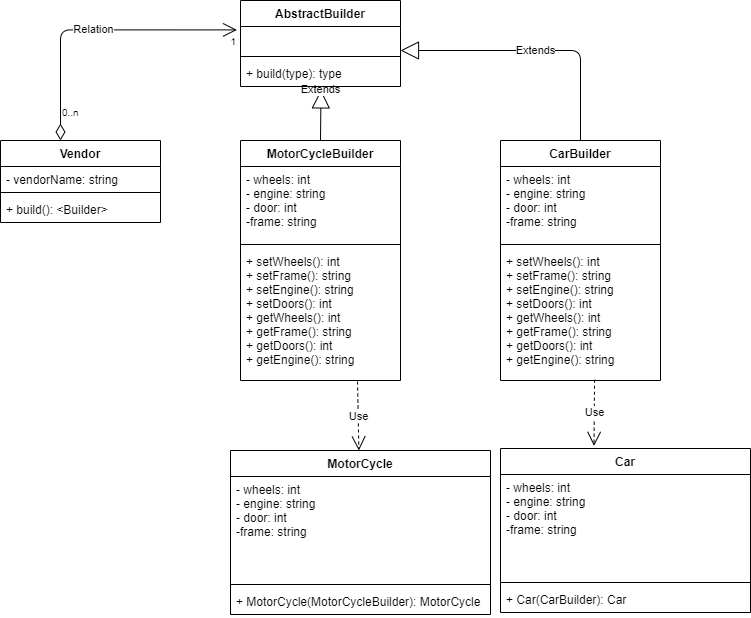

The diagram above was exported from draw.io. Its source (the exported page's mxGraphModel, read from the mxfile embedded in the PNG):
<mxGraphModel dx="1038" dy="499" grid="1" gridSize="10" guides="1" tooltips="1" connect="1" arrows="1" fold="1" page="1" pageScale="1" pageWidth="850" pageHeight="1100" math="0" shadow="0">
  <root>
    <mxCell id="0" />
    <mxCell id="1" parent="0" />
    <mxCell id="moDZF4Eg30RJeHKs0hG1-2" value="Vendor" style="swimlane;fontStyle=1;align=center;verticalAlign=top;childLayout=stackLayout;horizontal=1;startSize=26;horizontalStack=0;resizeParent=1;resizeParentMax=0;resizeLast=0;collapsible=1;marginBottom=0;" parent="1" vertex="1">
      <mxGeometry x="120" y="160" width="160" height="82" as="geometry" />
    </mxCell>
    <mxCell id="moDZF4Eg30RJeHKs0hG1-3" value="- vendorName: string" style="text;strokeColor=none;fillColor=none;align=left;verticalAlign=top;spacingLeft=4;spacingRight=4;overflow=hidden;rotatable=0;points=[[0,0.5],[1,0.5]];portConstraint=eastwest;" parent="moDZF4Eg30RJeHKs0hG1-2" vertex="1">
      <mxGeometry y="26" width="160" height="22" as="geometry" />
    </mxCell>
    <mxCell id="moDZF4Eg30RJeHKs0hG1-4" value="" style="line;strokeWidth=1;fillColor=none;align=left;verticalAlign=middle;spacingTop=-1;spacingLeft=3;spacingRight=3;rotatable=0;labelPosition=right;points=[];portConstraint=eastwest;" parent="moDZF4Eg30RJeHKs0hG1-2" vertex="1">
      <mxGeometry y="48" width="160" height="8" as="geometry" />
    </mxCell>
    <mxCell id="moDZF4Eg30RJeHKs0hG1-5" value="+ build(): &lt;Builder&gt;" style="text;strokeColor=none;fillColor=none;align=left;verticalAlign=top;spacingLeft=4;spacingRight=4;overflow=hidden;rotatable=0;points=[[0,0.5],[1,0.5]];portConstraint=eastwest;" parent="moDZF4Eg30RJeHKs0hG1-2" vertex="1">
      <mxGeometry y="56" width="160" height="26" as="geometry" />
    </mxCell>
    <mxCell id="moDZF4Eg30RJeHKs0hG1-7" value="CarBuilder" style="swimlane;fontStyle=1;align=center;verticalAlign=top;childLayout=stackLayout;horizontal=1;startSize=26;horizontalStack=0;resizeParent=1;resizeParentMax=0;resizeLast=0;collapsible=1;marginBottom=0;" parent="1" vertex="1">
      <mxGeometry x="620" y="160" width="160" height="240" as="geometry" />
    </mxCell>
    <mxCell id="moDZF4Eg30RJeHKs0hG1-8" value="- wheels: int&#10;- engine: string&#10;- door: int&#10;-frame: string&#10;&#10;&#10;&#10;" style="text;strokeColor=none;fillColor=none;align=left;verticalAlign=top;spacingLeft=4;spacingRight=4;overflow=hidden;rotatable=0;points=[[0,0.5],[1,0.5]];portConstraint=eastwest;" parent="moDZF4Eg30RJeHKs0hG1-7" vertex="1">
      <mxGeometry y="26" width="160" height="74" as="geometry" />
    </mxCell>
    <mxCell id="moDZF4Eg30RJeHKs0hG1-9" value="" style="line;strokeWidth=1;fillColor=none;align=left;verticalAlign=middle;spacingTop=-1;spacingLeft=3;spacingRight=3;rotatable=0;labelPosition=right;points=[];portConstraint=eastwest;" parent="moDZF4Eg30RJeHKs0hG1-7" vertex="1">
      <mxGeometry y="100" width="160" height="8" as="geometry" />
    </mxCell>
    <mxCell id="moDZF4Eg30RJeHKs0hG1-10" value="+ setWheels(): int&#10;+ setFrame(): string&#10;+ setEngine(): string&#10;+ setDoors(): int&#10;+ getWheels(): int&#10;+ getFrame(): string&#10;+ getDoors(): int&#10;+ getEngine(): string" style="text;strokeColor=none;fillColor=none;align=left;verticalAlign=top;spacingLeft=4;spacingRight=4;overflow=hidden;rotatable=0;points=[[0,0.5],[1,0.5]];portConstraint=eastwest;" parent="moDZF4Eg30RJeHKs0hG1-7" vertex="1">
      <mxGeometry y="108" width="160" height="132" as="geometry" />
    </mxCell>
    <mxCell id="moDZF4Eg30RJeHKs0hG1-14" value="MotorCycleBuilder" style="swimlane;fontStyle=1;align=center;verticalAlign=top;childLayout=stackLayout;horizontal=1;startSize=26;horizontalStack=0;resizeParent=1;resizeParentMax=0;resizeLast=0;collapsible=1;marginBottom=0;" parent="1" vertex="1">
      <mxGeometry x="360" y="160" width="160" height="240" as="geometry" />
    </mxCell>
    <mxCell id="moDZF4Eg30RJeHKs0hG1-15" value="- wheels: int&#10;- engine: string&#10;- door: int&#10;-frame: string&#10;&#10;&#10;&#10;" style="text;strokeColor=none;fillColor=none;align=left;verticalAlign=top;spacingLeft=4;spacingRight=4;overflow=hidden;rotatable=0;points=[[0,0.5],[1,0.5]];portConstraint=eastwest;" parent="moDZF4Eg30RJeHKs0hG1-14" vertex="1">
      <mxGeometry y="26" width="160" height="74" as="geometry" />
    </mxCell>
    <mxCell id="moDZF4Eg30RJeHKs0hG1-16" value="" style="line;strokeWidth=1;fillColor=none;align=left;verticalAlign=middle;spacingTop=-1;spacingLeft=3;spacingRight=3;rotatable=0;labelPosition=right;points=[];portConstraint=eastwest;" parent="moDZF4Eg30RJeHKs0hG1-14" vertex="1">
      <mxGeometry y="100" width="160" height="8" as="geometry" />
    </mxCell>
    <mxCell id="moDZF4Eg30RJeHKs0hG1-17" value="+ setWheels(): int&#10;+ setFrame(): string&#10;+ setEngine(): string&#10;+ setDoors(): int&#10;+ getWheels(): int&#10;+ getFrame(): string&#10;+ getDoors(): int&#10;+ getEngine(): string" style="text;strokeColor=none;fillColor=none;align=left;verticalAlign=top;spacingLeft=4;spacingRight=4;overflow=hidden;rotatable=0;points=[[0,0.5],[1,0.5]];portConstraint=eastwest;" parent="moDZF4Eg30RJeHKs0hG1-14" vertex="1">
      <mxGeometry y="108" width="160" height="132" as="geometry" />
    </mxCell>
    <mxCell id="moDZF4Eg30RJeHKs0hG1-28" value="Relation" style="endArrow=open;html=1;endSize=12;startArrow=diamondThin;startSize=14;startFill=0;edgeStyle=orthogonalEdgeStyle;entryX=-0.022;entryY=0.131;entryDx=0;entryDy=0;entryPerimeter=0;" parent="1" target="moDZF4Eg30RJeHKs0hG1-24" edge="1">
      <mxGeometry relative="1" as="geometry">
        <mxPoint x="180" y="160" as="sourcePoint" />
        <mxPoint x="340" y="150" as="targetPoint" />
      </mxGeometry>
    </mxCell>
    <mxCell id="moDZF4Eg30RJeHKs0hG1-29" value="0..n" style="resizable=0;html=1;align=left;verticalAlign=top;labelBackgroundColor=#ffffff;fontSize=10;" parent="moDZF4Eg30RJeHKs0hG1-28" connectable="0" vertex="1">
      <mxGeometry x="-1" relative="1" as="geometry">
        <mxPoint y="-40" as="offset" />
      </mxGeometry>
    </mxCell>
    <mxCell id="moDZF4Eg30RJeHKs0hG1-30" value="1" style="resizable=0;html=1;align=right;verticalAlign=top;labelBackgroundColor=#ffffff;fontSize=10;" parent="moDZF4Eg30RJeHKs0hG1-28" connectable="0" vertex="1">
      <mxGeometry x="1" relative="1" as="geometry" />
    </mxCell>
    <mxCell id="moDZF4Eg30RJeHKs0hG1-44" value="Extends" style="endArrow=block;endSize=16;endFill=0;html=1;entryX=0.503;entryY=1.131;entryDx=0;entryDy=0;entryPerimeter=0;exitX=0.5;exitY=0;exitDx=0;exitDy=0;" parent="1" source="moDZF4Eg30RJeHKs0hG1-14" target="moDZF4Eg30RJeHKs0hG1-26" edge="1">
      <mxGeometry x="1" width="160" relative="1" as="geometry">
        <mxPoint x="440" y="155" as="sourcePoint" />
        <mxPoint x="425" y="140" as="targetPoint" />
        <Array as="points" />
        <mxPoint as="offset" />
      </mxGeometry>
    </mxCell>
    <mxCell id="moDZF4Eg30RJeHKs0hG1-23" value="AbstractBuilder" style="swimlane;fontStyle=1;align=center;verticalAlign=top;childLayout=stackLayout;horizontal=1;startSize=26;horizontalStack=0;resizeParent=1;resizeParentMax=0;resizeLast=0;collapsible=1;marginBottom=0;" parent="1" vertex="1">
      <mxGeometry x="360" y="20" width="160" height="86" as="geometry" />
    </mxCell>
    <mxCell id="moDZF4Eg30RJeHKs0hG1-24" value=" " style="text;strokeColor=none;fillColor=none;align=left;verticalAlign=top;spacingLeft=4;spacingRight=4;overflow=hidden;rotatable=0;points=[[0,0.5],[1,0.5]];portConstraint=eastwest;" parent="moDZF4Eg30RJeHKs0hG1-23" vertex="1">
      <mxGeometry y="26" width="160" height="26" as="geometry" />
    </mxCell>
    <mxCell id="moDZF4Eg30RJeHKs0hG1-25" value="" style="line;strokeWidth=1;fillColor=none;align=left;verticalAlign=middle;spacingTop=-1;spacingLeft=3;spacingRight=3;rotatable=0;labelPosition=right;points=[];portConstraint=eastwest;" parent="moDZF4Eg30RJeHKs0hG1-23" vertex="1">
      <mxGeometry y="52" width="160" height="8" as="geometry" />
    </mxCell>
    <mxCell id="moDZF4Eg30RJeHKs0hG1-26" value="+ build(type): type" style="text;strokeColor=none;fillColor=none;align=left;verticalAlign=top;spacingLeft=4;spacingRight=4;overflow=hidden;rotatable=0;points=[[0,0.5],[1,0.5]];portConstraint=eastwest;" parent="moDZF4Eg30RJeHKs0hG1-23" vertex="1">
      <mxGeometry y="60" width="160" height="26" as="geometry" />
    </mxCell>
    <mxCell id="moDZF4Eg30RJeHKs0hG1-50" value="Extends" style="endArrow=block;endSize=16;endFill=0;html=1;exitX=0.5;exitY=0;exitDx=0;exitDy=0;" parent="1" source="moDZF4Eg30RJeHKs0hG1-7" edge="1">
      <mxGeometry width="160" relative="1" as="geometry">
        <mxPoint x="480" y="90" as="sourcePoint" />
        <mxPoint x="520" y="70" as="targetPoint" />
        <Array as="points">
          <mxPoint x="700" y="70" />
        </Array>
      </mxGeometry>
    </mxCell>
    <mxCell id="moDZF4Eg30RJeHKs0hG1-52" value="Use" style="endArrow=open;endSize=12;dashed=1;html=1;" parent="1" target="moDZF4Eg30RJeHKs0hG1-56" edge="1">
      <mxGeometry width="160" relative="1" as="geometry">
        <mxPoint x="477" y="401" as="sourcePoint" />
        <mxPoint x="430" y="480" as="targetPoint" />
      </mxGeometry>
    </mxCell>
    <mxCell id="moDZF4Eg30RJeHKs0hG1-55" value="Use" style="endArrow=open;endSize=12;dashed=1;html=1;entryX=0.374;entryY=-0.016;entryDx=0;entryDy=0;entryPerimeter=0;exitX=0.588;exitY=0.994;exitDx=0;exitDy=0;exitPerimeter=0;" parent="1" target="moDZF4Eg30RJeHKs0hG1-61" edge="1" source="moDZF4Eg30RJeHKs0hG1-10">
      <mxGeometry width="160" relative="1" as="geometry">
        <mxPoint x="702" y="403" as="sourcePoint" />
        <mxPoint x="702" y="480" as="targetPoint" />
      </mxGeometry>
    </mxCell>
    <mxCell id="moDZF4Eg30RJeHKs0hG1-56" value="MotorCycle" style="swimlane;fontStyle=1;align=center;verticalAlign=top;childLayout=stackLayout;horizontal=1;startSize=26;horizontalStack=0;resizeParent=1;resizeParentMax=0;resizeLast=0;collapsible=1;marginBottom=0;" parent="1" vertex="1">
      <mxGeometry x="350" y="470" width="260" height="164" as="geometry" />
    </mxCell>
    <mxCell id="moDZF4Eg30RJeHKs0hG1-57" value="- wheels: int&#10;- engine: string&#10;- door: int&#10;-frame: string&#10;&#10;&#10;&#10;" style="text;strokeColor=none;fillColor=none;align=left;verticalAlign=top;spacingLeft=4;spacingRight=4;overflow=hidden;rotatable=0;points=[[0,0.5],[1,0.5]];portConstraint=eastwest;" parent="moDZF4Eg30RJeHKs0hG1-56" vertex="1">
      <mxGeometry y="26" width="260" height="104" as="geometry" />
    </mxCell>
    <mxCell id="moDZF4Eg30RJeHKs0hG1-58" value="" style="line;strokeWidth=1;fillColor=none;align=left;verticalAlign=middle;spacingTop=-1;spacingLeft=3;spacingRight=3;rotatable=0;labelPosition=right;points=[];portConstraint=eastwest;" parent="moDZF4Eg30RJeHKs0hG1-56" vertex="1">
      <mxGeometry y="130" width="260" height="8" as="geometry" />
    </mxCell>
    <mxCell id="moDZF4Eg30RJeHKs0hG1-59" value="+ MotorCycle(MotorCycleBuilder): MotorCycle" style="text;strokeColor=none;fillColor=none;align=left;verticalAlign=top;spacingLeft=4;spacingRight=4;overflow=hidden;rotatable=0;points=[[0,0.5],[1,0.5]];portConstraint=eastwest;" parent="moDZF4Eg30RJeHKs0hG1-56" vertex="1">
      <mxGeometry y="138" width="260" height="26" as="geometry" />
    </mxCell>
    <mxCell id="moDZF4Eg30RJeHKs0hG1-60" value="&lt;span style=&quot;color: rgba(0 , 0 , 0 , 0) ; font-family: monospace ; font-size: 0px&quot;&gt;%3CmxGraphModel%3E%3Croot%3E%3CmxCell%20id%3D%220%22%2F%3E%3CmxCell%20id%3D%221%22%20parent%3D%220%22%2F%3E%3CmxCell%20id%3D%222%22%20value%3D%22MotorCycle%22%20style%3D%22swimlane%3BfontStyle%3D1%3Balign%3Dcenter%3BverticalAlign%3Dtop%3BchildLayout%3DstackLayout%3Bhorizontal%3D1%3BstartSize%3D26%3BhorizontalStack%3D0%3BresizeParent%3D1%3BresizeParentMax%3D0%3BresizeLast%3D0%3Bcollapsible%3D1%3BmarginBottom%3D0%3B%22%20vertex%3D%221%22%20parent%3D%221%22%3E%3CmxGeometry%20x%3D%22350%22%20y%3D%22470%22%20width%3D%22250%22%20height%3D%22164%22%20as%3D%22geometry%22%2F%3E%3C%2FmxCell%3E%3CmxCell%20id%3D%223%22%20value%3D%22-%20wheels%3A%20int%26%2310%3B-%20engine%3A%20string%26%2310%3B-%20door%3A%20int%26%2310%3B-frame%3A%20string%26%2310%3B%26%2310%3B%26%2310%3B%26%2310%3B%22%20style%3D%22text%3BstrokeColor%3Dnone%3BfillColor%3Dnone%3Balign%3Dleft%3BverticalAlign%3Dtop%3BspacingLeft%3D4%3BspacingRight%3D4%3Boverflow%3Dhidden%3Brotatable%3D0%3Bpoints%3D%5B%5B0%2C0.5%5D%2C%5B1%2C0.5%5D%5D%3BportConstraint%3Deastwest%3B%22%20vertex%3D%221%22%20parent%3D%222%22%3E%3CmxGeometry%20y%3D%2226%22%20width%3D%22250%22%20height%3D%22104%22%20as%3D%22geometry%22%2F%3E%3C%2FmxCell%3E%3CmxCell%20id%3D%224%22%20value%3D%22%22%20style%3D%22line%3BstrokeWidth%3D1%3BfillColor%3Dnone%3Balign%3Dleft%3BverticalAlign%3Dmiddle%3BspacingTop%3D-1%3BspacingLeft%3D3%3BspacingRight%3D3%3Brotatable%3D0%3BlabelPosition%3Dright%3Bpoints%3D%5B%5D%3BportConstraint%3Deastwest%3B%22%20vertex%3D%221%22%20parent%3D%222%22%3E%3CmxGeometry%20y%3D%22130%22%20width%3D%22250%22%20height%3D%228%22%20as%3D%22geometry%22%2F%3E%3C%2FmxCell%3E%3CmxCell%20id%3D%225%22%20value%3D%22%2B%20MotorCycle(MotorCycleBuilder)%3A%20MotorCycle%22%20style%3D%22text%3BstrokeColor%3Dnone%3BfillColor%3Dnone%3Balign%3Dleft%3BverticalAlign%3Dtop%3BspacingLeft%3D4%3BspacingRight%3D4%3Boverflow%3Dhidden%3Brotatable%3D0%3Bpoints%3D%5B%5B0%2C0.5%5D%2C%5B1%2C0.5%5D%5D%3BportConstraint%3Deastwest%3B%22%20vertex%3D%221%22%20parent%3D%222%22%3E%3CmxGeometry%20y%3D%22138%22%20width%3D%22250%22%20height%3D%2226%22%20as%3D%22geometry%22%2F%3E%3C%2FmxCell%3E%3C%2Froot%3E%3C%2FmxGraphModel%3E&lt;/span&gt;" style="text;html=1;align=center;verticalAlign=middle;resizable=0;points=[];autosize=1;" parent="1" vertex="1">
      <mxGeometry x="665" y="524" width="20" height="20" as="geometry" />
    </mxCell>
    <mxCell id="moDZF4Eg30RJeHKs0hG1-61" value="Car" style="swimlane;fontStyle=1;align=center;verticalAlign=top;childLayout=stackLayout;horizontal=1;startSize=26;horizontalStack=0;resizeParent=1;resizeParentMax=0;resizeLast=0;collapsible=1;marginBottom=0;" parent="1" vertex="1">
      <mxGeometry x="620" y="468" width="250" height="164" as="geometry" />
    </mxCell>
    <mxCell id="moDZF4Eg30RJeHKs0hG1-62" value="- wheels: int&#10;- engine: string&#10;- door: int&#10;-frame: string&#10;&#10;&#10;&#10;" style="text;strokeColor=none;fillColor=none;align=left;verticalAlign=top;spacingLeft=4;spacingRight=4;overflow=hidden;rotatable=0;points=[[0,0.5],[1,0.5]];portConstraint=eastwest;" parent="moDZF4Eg30RJeHKs0hG1-61" vertex="1">
      <mxGeometry y="26" width="250" height="104" as="geometry" />
    </mxCell>
    <mxCell id="moDZF4Eg30RJeHKs0hG1-63" value="" style="line;strokeWidth=1;fillColor=none;align=left;verticalAlign=middle;spacingTop=-1;spacingLeft=3;spacingRight=3;rotatable=0;labelPosition=right;points=[];portConstraint=eastwest;" parent="moDZF4Eg30RJeHKs0hG1-61" vertex="1">
      <mxGeometry y="130" width="250" height="8" as="geometry" />
    </mxCell>
    <mxCell id="moDZF4Eg30RJeHKs0hG1-64" value="+ Car(CarBuilder): Car" style="text;strokeColor=none;fillColor=none;align=left;verticalAlign=top;spacingLeft=4;spacingRight=4;overflow=hidden;rotatable=0;points=[[0,0.5],[1,0.5]];portConstraint=eastwest;" parent="moDZF4Eg30RJeHKs0hG1-61" vertex="1">
      <mxGeometry y="138" width="250" height="26" as="geometry" />
    </mxCell>
  </root>
</mxGraphModel>